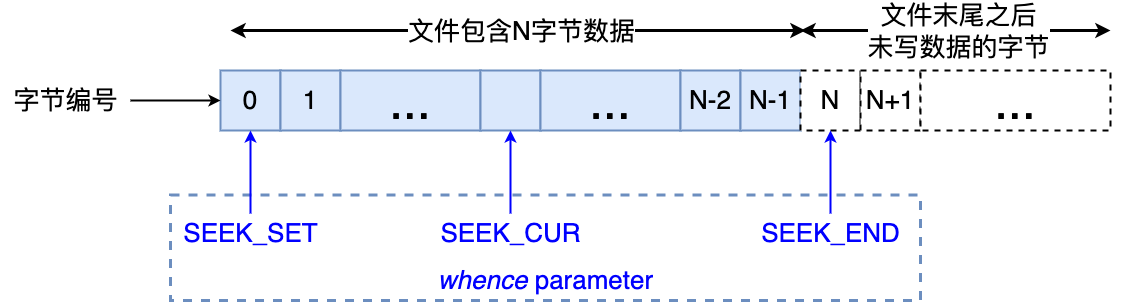

The diagram above was exported from draw.io. Its source (the exported page's mxGraphModel, read from the mxfile embedded in the PNG):
<mxGraphModel dx="940" dy="603" grid="1" gridSize="10" guides="1" tooltips="1" connect="1" arrows="1" fold="1" page="0" pageScale="1" pageWidth="827" pageHeight="1169" background="#ffffff" math="0" shadow="0">
  <root>
    <mxCell id="0" />
    <mxCell id="1" parent="0" />
    <mxCell id="gtY5vfq8ynpzCKBgyJOv-19" value="" style="rounded=0;whiteSpace=wrap;html=1;strokeWidth=3;dashed=1;fillColor=none;strokeColor=#6c8ebf;" vertex="1" parent="1">
      <mxGeometry x="300" y="404.5" width="750" height="105.5" as="geometry" />
    </mxCell>
    <mxCell id="gtY5vfq8ynpzCKBgyJOv-1" value="&lt;font style=&quot;font-size: 26px;&quot;&gt;0&lt;/font&gt;" style="rounded=0;whiteSpace=wrap;html=1;strokeWidth=2;fillColor=#dae8fc;strokeColor=#6c8ebf;" vertex="1" parent="1">
      <mxGeometry x="350" y="280" width="60" height="60" as="geometry" />
    </mxCell>
    <mxCell id="gtY5vfq8ynpzCKBgyJOv-4" style="edgeStyle=orthogonalEdgeStyle;rounded=0;orthogonalLoop=1;jettySize=auto;html=1;entryX=0;entryY=0.5;entryDx=0;entryDy=0;strokeWidth=2;" edge="1" parent="1" source="gtY5vfq8ynpzCKBgyJOv-2" target="gtY5vfq8ynpzCKBgyJOv-1">
      <mxGeometry relative="1" as="geometry" />
    </mxCell>
    <mxCell id="gtY5vfq8ynpzCKBgyJOv-2" value="&lt;font style=&quot;font-size: 26px;&quot;&gt;字节编号&lt;/font&gt;" style="text;html=1;align=center;verticalAlign=middle;resizable=0;points=[];autosize=1;strokeColor=none;fillColor=none;" vertex="1" parent="1">
      <mxGeometry x="130" y="290" width="130" height="40" as="geometry" />
    </mxCell>
    <mxCell id="gtY5vfq8ynpzCKBgyJOv-3" value="&lt;font style=&quot;font-size: 26px;&quot;&gt;1&lt;/font&gt;" style="rounded=0;whiteSpace=wrap;html=1;strokeWidth=2;fillColor=#dae8fc;strokeColor=#6c8ebf;" vertex="1" parent="1">
      <mxGeometry x="410" y="280" width="60" height="60" as="geometry" />
    </mxCell>
    <mxCell id="gtY5vfq8ynpzCKBgyJOv-5" value="&lt;font style=&quot;font-size: 50px;&quot;&gt;...&lt;/font&gt;" style="rounded=0;whiteSpace=wrap;html=1;strokeWidth=2;fillColor=#dae8fc;strokeColor=#6c8ebf;" vertex="1" parent="1">
      <mxGeometry x="470" y="280" width="140" height="60" as="geometry" />
    </mxCell>
    <mxCell id="gtY5vfq8ynpzCKBgyJOv-6" value="" style="rounded=0;whiteSpace=wrap;html=1;strokeWidth=2;fillColor=#dae8fc;strokeColor=#6c8ebf;" vertex="1" parent="1">
      <mxGeometry x="610" y="280" width="60" height="60" as="geometry" />
    </mxCell>
    <mxCell id="gtY5vfq8ynpzCKBgyJOv-7" value="&lt;font style=&quot;font-size: 50px;&quot;&gt;...&lt;/font&gt;" style="rounded=0;whiteSpace=wrap;html=1;strokeWidth=2;fillColor=#dae8fc;strokeColor=#6c8ebf;" vertex="1" parent="1">
      <mxGeometry x="670" y="280" width="140" height="60" as="geometry" />
    </mxCell>
    <mxCell id="gtY5vfq8ynpzCKBgyJOv-8" value="&lt;font style=&quot;font-size: 26px;&quot;&gt;N-2&lt;/font&gt;" style="rounded=0;whiteSpace=wrap;html=1;strokeWidth=2;fillColor=#dae8fc;strokeColor=#6c8ebf;" vertex="1" parent="1">
      <mxGeometry x="810" y="280" width="60" height="60" as="geometry" />
    </mxCell>
    <mxCell id="gtY5vfq8ynpzCKBgyJOv-9" value="&lt;span style=&quot;font-size: 26px;&quot;&gt;N-1&lt;/span&gt;" style="rounded=0;whiteSpace=wrap;html=1;strokeWidth=2;fillColor=#dae8fc;strokeColor=#6c8ebf;" vertex="1" parent="1">
      <mxGeometry x="870" y="280" width="60" height="60" as="geometry" />
    </mxCell>
    <mxCell id="gtY5vfq8ynpzCKBgyJOv-10" value="&lt;font style=&quot;font-size: 26px;&quot;&gt;N&lt;/font&gt;" style="rounded=0;whiteSpace=wrap;html=1;strokeWidth=2;dashed=1;" vertex="1" parent="1">
      <mxGeometry x="930" y="280" width="60" height="60" as="geometry" />
    </mxCell>
    <mxCell id="gtY5vfq8ynpzCKBgyJOv-11" value="&lt;span style=&quot;font-size: 26px;&quot;&gt;N+1&lt;/span&gt;" style="rounded=0;whiteSpace=wrap;html=1;strokeWidth=2;dashed=1;" vertex="1" parent="1">
      <mxGeometry x="990" y="280" width="60" height="60" as="geometry" />
    </mxCell>
    <mxCell id="gtY5vfq8ynpzCKBgyJOv-12" value="&lt;font style=&quot;font-size: 50px;&quot;&gt;...&lt;/font&gt;" style="rounded=0;whiteSpace=wrap;html=1;strokeWidth=2;dashed=1;" vertex="1" parent="1">
      <mxGeometry x="1050" y="280" width="190" height="60" as="geometry" />
    </mxCell>
    <mxCell id="gtY5vfq8ynpzCKBgyJOv-14" style="edgeStyle=orthogonalEdgeStyle;rounded=0;orthogonalLoop=1;jettySize=auto;html=1;strokeWidth=2;strokeColor=#0000FF;" edge="1" parent="1" source="gtY5vfq8ynpzCKBgyJOv-13" target="gtY5vfq8ynpzCKBgyJOv-1">
      <mxGeometry relative="1" as="geometry" />
    </mxCell>
    <mxCell id="gtY5vfq8ynpzCKBgyJOv-13" value="&lt;font color=&quot;#0000ff&quot; style=&quot;font-size: 26px;&quot;&gt;SEEK_SET&lt;/font&gt;" style="text;html=1;align=center;verticalAlign=middle;resizable=0;points=[];autosize=1;strokeColor=none;fillColor=none;" vertex="1" parent="1">
      <mxGeometry x="300" y="423" width="160" height="40" as="geometry" />
    </mxCell>
    <mxCell id="gtY5vfq8ynpzCKBgyJOv-16" style="edgeStyle=orthogonalEdgeStyle;rounded=0;orthogonalLoop=1;jettySize=auto;html=1;strokeWidth=2;strokeColor=#0000FF;" edge="1" parent="1" source="gtY5vfq8ynpzCKBgyJOv-15" target="gtY5vfq8ynpzCKBgyJOv-6">
      <mxGeometry relative="1" as="geometry" />
    </mxCell>
    <mxCell id="gtY5vfq8ynpzCKBgyJOv-15" value="&lt;font color=&quot;#0000ff&quot; style=&quot;font-size: 26px;&quot;&gt;SEEK_CUR&lt;/font&gt;" style="text;html=1;align=center;verticalAlign=middle;resizable=0;points=[];autosize=1;strokeColor=none;fillColor=none;" vertex="1" parent="1">
      <mxGeometry x="560" y="423" width="160" height="40" as="geometry" />
    </mxCell>
    <mxCell id="gtY5vfq8ynpzCKBgyJOv-18" style="edgeStyle=orthogonalEdgeStyle;rounded=0;orthogonalLoop=1;jettySize=auto;html=1;strokeColor=#0000FF;strokeWidth=2;" edge="1" parent="1" source="gtY5vfq8ynpzCKBgyJOv-17" target="gtY5vfq8ynpzCKBgyJOv-10">
      <mxGeometry relative="1" as="geometry" />
    </mxCell>
    <mxCell id="gtY5vfq8ynpzCKBgyJOv-17" value="&lt;font color=&quot;#0000ff&quot; style=&quot;font-size: 26px;&quot;&gt;SEEK_END&lt;br&gt;&lt;/font&gt;" style="text;html=1;align=center;verticalAlign=middle;resizable=0;points=[];autosize=1;strokeColor=none;fillColor=none;" vertex="1" parent="1">
      <mxGeometry x="880" y="423" width="160" height="40" as="geometry" />
    </mxCell>
    <mxCell id="gtY5vfq8ynpzCKBgyJOv-20" value="&lt;font color=&quot;#0000ff&quot;&gt;&lt;span style=&quot;font-size: 26px;&quot;&gt;&lt;i&gt;whence&lt;/i&gt; parameter&lt;/span&gt;&lt;/font&gt;" style="text;html=1;align=center;verticalAlign=middle;resizable=0;points=[];autosize=1;strokeColor=none;fillColor=none;" vertex="1" parent="1">
      <mxGeometry x="555" y="470" width="240" height="40" as="geometry" />
    </mxCell>
    <mxCell id="gtY5vfq8ynpzCKBgyJOv-21" value="" style="endArrow=classic;startArrow=classic;html=1;rounded=0;strokeWidth=3;" edge="1" parent="1">
      <mxGeometry width="50" height="50" relative="1" as="geometry">
        <mxPoint x="930" y="240" as="sourcePoint" />
        <mxPoint x="1240" y="240" as="targetPoint" />
      </mxGeometry>
    </mxCell>
    <mxCell id="gtY5vfq8ynpzCKBgyJOv-22" value="&lt;font style=&quot;font-size: 26px;&quot;&gt;文件末尾之后&lt;br&gt;未写数据的字节&lt;/font&gt;" style="edgeLabel;html=1;align=center;verticalAlign=middle;resizable=0;points=[];" vertex="1" connectable="0" parent="gtY5vfq8ynpzCKBgyJOv-21">
      <mxGeometry x="0.0017" y="5" relative="1" as="geometry">
        <mxPoint x="2" y="5" as="offset" />
      </mxGeometry>
    </mxCell>
    <mxCell id="gtY5vfq8ynpzCKBgyJOv-23" value="" style="endArrow=classic;startArrow=classic;html=1;rounded=0;strokeWidth=3;" edge="1" parent="1">
      <mxGeometry width="50" height="50" relative="1" as="geometry">
        <mxPoint x="360" y="240" as="sourcePoint" />
        <mxPoint x="935" y="240" as="targetPoint" />
      </mxGeometry>
    </mxCell>
    <mxCell id="gtY5vfq8ynpzCKBgyJOv-24" value="&lt;font style=&quot;font-size: 26px;&quot;&gt;文件包含N字节数据&lt;/font&gt;" style="edgeLabel;html=1;align=center;verticalAlign=middle;resizable=0;points=[];" vertex="1" connectable="0" parent="gtY5vfq8ynpzCKBgyJOv-23">
      <mxGeometry x="0.0017" y="5" relative="1" as="geometry">
        <mxPoint x="2" y="5" as="offset" />
      </mxGeometry>
    </mxCell>
  </root>
</mxGraphModel>